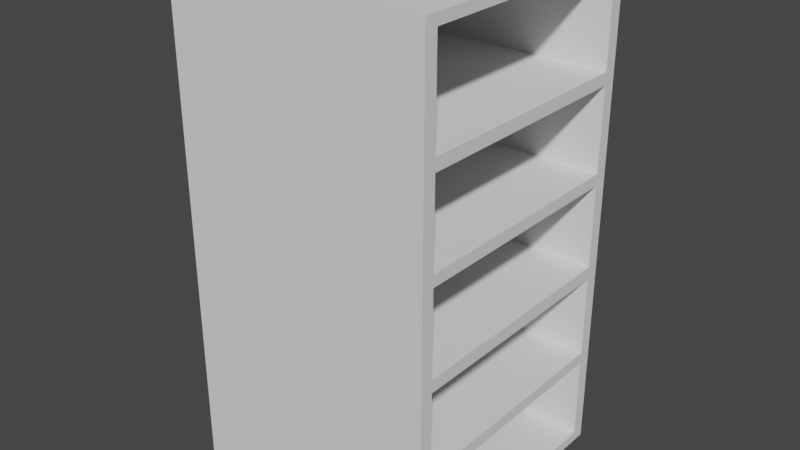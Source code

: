 # Source: fridge.blend  (saved by Blender 3.6.13; exported with 4.5.12 LTS)
import bpy
from mathutils import Matrix  # noqa: F401  (used for matrix-valued properties, if any)

bpy.ops.wm.read_factory_settings(use_empty=True)
scene = bpy.context.scene
scene.name = 'Scene'

# ---- world
world_world = bpy.data.worlds.new('World'); scene.world = world_world
world_world.use_nodes = True; world_world.node_tree.nodes.clear()
_N = world_world.node_tree.nodes; _L = world_world.node_tree.links
n0 = _N.new('ShaderNodeOutputWorld'); n0.name = 'World Output'; n0.location = (300, 300)
n1 = _N.new('ShaderNodeBackground'); n1.name = 'Background'; n1.location = (10, 300)
n1.inputs[0].default_value = (0.05088, 0.05088, 0.05088, 1.0)
_L.new(n1.outputs[0], n0.inputs[0])
n0.is_active_output = True
world_world.color = (0.05088, 0.05088, 0.05088)
world_world.use_sun_shadow = False
world_world.sun_shadow_jitter_overblur = 0.0

# ---- meshes
me_cube_001 = bpy.data.meshes.new('Cube.001')
me_cube_001.from_pydata([(-1.0, -1.0, -1.0), (-1.0, -1.0, 1.0), (-1.0, 1.0, -1.0), (-1.0, 1.0, 1.0), (1.0, -1.0, -1.0), (1.0, -1.0, 1.0), (1.0, 1.0, -1.0), (1.0, 1.0, 1.0), (1.0, 0.9, 0.9591), (1.0, 0.9, -0.9591), (1.0, -0.9, -0.9591), (1.0, -0.9, 0.9591), (-0.9004, 0.9, 0.9591), (-0.9004, 0.9, -0.9591), (-0.9004, -0.9, -0.9591), (-0.9004, -0.9, 0.9591), (-1.0, -1.0, -0.6), (-1.0, -1.0, -0.2), (-1.0, -1.0, 0.2), (-1.0, -1.0, 0.6), (-1.0, 1.0, 0.6), (-1.0, 1.0, 0.2), (-1.0, 1.0, -0.2), (-1.0, 1.0, -0.6), (1.0, 1.0, 0.6), (1.0, 1.0, 0.2), (1.0, 1.0, -0.2), (1.0, 1.0, -0.6), (1.0, -1.0, 0.6), (1.0, -1.0, 0.2), (1.0, -1.0, -0.2), (1.0, -1.0, -0.6), (1.0, 0.9, 0.5754), (1.0, 0.9, 0.1918), (1.0, 0.9, -0.1918), (1.0, 0.9, -0.5754), (1.0, -0.9, 0.5754), (1.0, -0.9, 0.1918), (1.0, -0.9, -0.1918), (1.0, -0.9, -0.5754), (-0.9004, 0.9, 0.5754), (-0.9004, 0.9, 0.1918), (-0.9004, 0.9, -0.1918), (-0.9004, 0.9, -0.5754), (-0.9004, -0.9, 0.5754), (-0.9004, -0.9, 0.1918), (-0.9004, -0.9, -0.1918), (-0.9004, -0.9, -0.5754), (-1.0, -1.0, 0.5485), (-1.0, 1.0, 0.5485), (1.0, 1.0, 0.5485), (1.0, -1.0, 0.5485), (1.0, 0.9, 0.5261), (1.0, -0.9, 0.5261), (-0.9004, 0.9, 0.5261), (-0.9004, -0.9, 0.5261), (-1.0, -1.0, 0.1502), (-1.0, 1.0, 0.1502), (1.0, 1.0, 0.1502), (1.0, -1.0, 0.1502), (1.0, 0.9, 0.1441), (1.0, -0.9, 0.1441), (-0.9004, 0.9, 0.1441), (-0.9004, -0.9, 0.1441), (-1.0, -1.0, -0.2541), (-1.0, 1.0, -0.2541), (1.0, 1.0, -0.2541), (1.0, -1.0, -0.2541), (1.0, 0.9, -0.2437), (1.0, -0.9, -0.2437), (-0.9004, 0.9, -0.2437), (-0.9004, -0.9, -0.2437), (-1.0, 1.0, -0.6486), (1.0, 1.0, -0.6486), (1.0, -1.0, -0.6486), (1.0, 0.9, -0.6221), (1.0, -0.9, -0.6221), (-0.9004, 0.9, -0.6221), (-0.9004, -0.9, -0.6221), (-1.0, -1.0, -0.6486)], [], [(19, 1, 3, 20), (20, 3, 7, 24), (74, 4, 10, 76), (28, 5, 1, 19), (2, 6, 4, 0), (7, 3, 1, 5), (8, 11, 15, 12), (4, 6, 9, 10), (7, 5, 11, 8), (24, 7, 8, 32), (40, 12, 15, 44), (32, 8, 12, 40), (76, 10, 14, 78), (10, 9, 13, 14), (11, 36, 44, 15), (53, 37, 45, 55), (61, 38, 46, 63), (69, 39, 47, 71), (47, 39, 35, 43), (46, 38, 34, 42), (45, 37, 33, 41), (44, 36, 32, 40), (77, 43, 47, 78), (70, 42, 46, 71), (62, 41, 45, 63), (54, 40, 44, 55), (73, 27, 35, 75), (66, 26, 34, 68), (58, 25, 33, 60), (50, 24, 32, 52), (74, 31, 16, 79), (67, 30, 17, 64), (59, 29, 18, 56), (51, 28, 19, 48), (5, 28, 36, 11), (51, 29, 37, 53), (59, 30, 38, 61), (67, 31, 39, 69), (72, 23, 27, 73), (65, 22, 26, 66), (57, 21, 25, 58), (49, 20, 24, 50), (79, 16, 23, 72), (64, 17, 22, 65), (56, 18, 21, 57), (48, 19, 20, 49), (18, 48, 49, 21), (21, 49, 50, 25), (28, 51, 53, 36), (29, 51, 48, 18), (25, 50, 52, 33), (41, 54, 55, 45), (33, 52, 54, 41), (53, 55, 54, 52), (17, 56, 57, 22), (22, 57, 58, 26), (29, 59, 61, 37), (30, 59, 56, 17), (26, 58, 60, 34), (42, 62, 63, 46), (34, 60, 62, 42), (61, 63, 62, 60), (16, 64, 65, 23), (23, 65, 66, 27), (30, 67, 69, 38), (31, 67, 64, 16), (27, 66, 68, 35), (43, 70, 71, 47), (35, 68, 70, 43), (69, 71, 70, 68), (0, 79, 72, 2), (2, 72, 73, 6), (4, 74, 79, 0), (6, 73, 75, 9), (13, 77, 78, 14), (9, 75, 77, 13), (76, 78, 77, 75), (31, 74, 76, 39), (39, 76, 75, 35), (38, 69, 68, 34), (37, 61, 60, 33), (36, 53, 52, 32)])
_uv = me_cube_001.uv_layers.new(name='UVMap')
_uv.uv.foreach_set('vector', [0.575, 0.0, 0.625, 0.0, 0.625, 0.25, 0.575, 0.25, 0.575, 0.25, 0.625, 0.25, 0.625, 0.5, 0.575, 0.5, 0.4189, 0.75, 0.375, 0.75, 0.375, 0.75, 0.4189, 0.75, 0.575, 0.75, 0.625, 0.75, 0.625, 1.0, 0.575, 1.0, 0.125, 0.5, 0.375, 0.5, 0.375, 0.75, 0.125, 0.75, 0.625, 0.5, 0.875, 0.5, 0.875, 0.75, 0.625, 0.75, 0.625, 0.5, 0.625, 0.75, 0.625, 0.75, 0.625, 0.5, 0.375, 0.75, 0.375, 0.5, 0.375, 0.5, 0.375, 0.75, 0.625, 0.5, 0.625, 0.75, 0.625, 0.75, 0.625, 0.5, 0.575, 0.5, 0.625, 0.5, 0.625, 0.5, 0.575, 0.5, 0.575, 0.5, 0.625, 0.5, 0.625, 0.75, 0.575, 0.75, 0.575, 0.5, 0.625, 0.5, 0.625, 0.5, 0.575, 0.5, 0.4189, 0.75, 0.375, 0.75, 0.375, 0.75, 0.4189, 0.75, 0.375, 0.75, 0.375, 0.5, 0.375, 0.5, 0.375, 0.75, 0.625, 0.75, 0.575, 0.75, 0.575, 0.75, 0.625, 0.75, 0.5686, 0.75, 0.525, 0.75, 0.525, 0.75, 0.5686, 0.75, 0.5188, 0.75, 0.475, 0.75, 0.475, 0.75, 0.5188, 0.75, 0.4682, 0.75, 0.425, 0.75, 0.425, 0.75, 0.4682, 0.75, 0.0, 0.0, 0.0, 0.0, 0.0, 0.0, 0.0, 0.0, 0.0, 0.0, 0.0, 0.0, 0.0, 0.0, 0.0, 0.0, 0.0, 0.0, 0.0, 0.0, 0.0, 0.0, 0.0, 0.0, 0.0, 0.0, 0.0, 0.0, 0.0, 0.0, 0.0, 0.0, 0.4189, 0.5, 0.425, 0.5, 0.425, 0.75, 0.4189, 0.75, 0.4682, 0.5, 0.475, 0.5, 0.475, 0.75, 0.4682, 0.75, 0.5188, 0.5, 0.525, 0.5, 0.525, 0.75, 0.5188, 0.75, 0.5686, 0.5, 0.575, 0.5, 0.575, 0.75, 0.5686, 0.75, 0.4189, 0.5, 0.425, 0.5, 0.425, 0.5, 0.4189, 0.5, 0.4682, 0.5, 0.475, 0.5, 0.475, 0.5, 0.4682, 0.5, 0.5188, 0.5, 0.525, 0.5, 0.525, 0.5, 0.5188, 0.5, 0.5686, 0.5, 0.575, 0.5, 0.575, 0.5, 0.5686, 0.5, 0.4189, 0.75, 0.425, 0.75, 0.425, 1.0, 0.4189, 1.0, 0.4682, 0.75, 0.475, 0.75, 0.475, 1.0, 0.4682, 1.0, 0.5188, 0.75, 0.525, 0.75, 0.525, 1.0, 0.5188, 1.0, 0.5686, 0.75, 0.575, 0.75, 0.575, 1.0, 0.5686, 1.0, 0.625, 0.75, 0.575, 0.75, 0.575, 0.75, 0.625, 0.75, 0.5686, 0.75, 0.525, 0.75, 0.525, 0.75, 0.5686, 0.75, 0.5188, 0.75, 0.475, 0.75, 0.475, 0.75, 0.5188, 0.75, 0.4682, 0.75, 0.425, 0.75, 0.425, 0.75, 0.4682, 0.75, 0.4189, 0.25, 0.425, 0.25, 0.425, 0.5, 0.4189, 0.5, 0.4682, 0.25, 0.475, 0.25, 0.475, 0.5, 0.4682, 0.5, 0.5188, 0.25, 0.525, 0.25, 0.525, 0.5, 0.5188, 0.5, 0.5686, 0.25, 0.575, 0.25, 0.575, 0.5, 0.5686, 0.5, 0.4189, 0.0, 0.425, 0.0, 0.425, 0.25, 0.4189, 0.25, 0.4682, 0.0, 0.475, 0.0, 0.475, 0.25, 0.4682, 0.25, 0.5188, 0.0, 0.525, 0.0, 0.525, 0.25, 0.5188, 0.25, 0.5686, 0.0, 0.575, 0.0, 0.575, 0.25, 0.5686, 0.25, 0.525, 0.0, 0.5686, 0.0, 0.5686, 0.25, 0.525, 0.25, 0.525, 0.25, 0.5686, 0.25, 0.5686, 0.5, 0.525, 0.5, 0.575, 0.75, 0.5686, 0.75, 0.5686, 0.75, 0.575, 0.75, 0.525, 0.75, 0.5686, 0.75, 0.5686, 1.0, 0.525, 1.0, 0.525, 0.5, 0.5686, 0.5, 0.5686, 0.5, 0.525, 0.5, 0.525, 0.5, 0.5686, 0.5, 0.5686, 0.75, 0.525, 0.75, 0.525, 0.5, 0.5686, 0.5, 0.5686, 0.5, 0.525, 0.5, 0.0, 0.0, 0.0, 0.0, 0.0, 0.0, 0.0, 0.0, 0.475, 0.0, 0.5188, 0.0, 0.5188, 0.25, 0.475, 0.25, 0.475, 0.25, 0.5188, 0.25, 0.5188, 0.5, 0.475, 0.5, 0.525, 0.75, 0.5188, 0.75, 0.5188, 0.75, 0.525, 0.75, 0.475, 0.75, 0.5188, 0.75, 0.5188, 1.0, 0.475, 1.0, 0.475, 0.5, 0.5188, 0.5, 0.5188, 0.5, 0.475, 0.5, 0.475, 0.5, 0.5188, 0.5, 0.5188, 0.75, 0.475, 0.75, 0.475, 0.5, 0.5188, 0.5, 0.5188, 0.5, 0.475, 0.5, 0.0, 0.0, 0.0, 0.0, 0.0, 0.0, 0.0, 0.0, 0.425, 0.0, 0.4682, 0.0, 0.4682, 0.25, 0.425, 0.25, 0.425, 0.25, 0.4682, 0.25, 0.4682, 0.5, 0.425, 0.5, 0.475, 0.75, 0.4682, 0.75, 0.4682, 0.75, 0.475, 0.75, 0.425, 0.75, 0.4682, 0.75, 0.4682, 1.0, 0.425, 1.0, 0.425, 0.5, 0.4682, 0.5, 0.4682, 0.5, 0.425, 0.5, 0.425, 0.5, 0.4682, 0.5, 0.4682, 0.75, 0.425, 0.75, 0.425, 0.5, 0.4682, 0.5, 0.4682, 0.5, 0.425, 0.5, 0.0, 0.0, 0.0, 0.0, 0.0, 0.0, 0.0, 0.0, 0.375, 0.0, 0.4189, 0.0, 0.4189, 0.25, 0.375, 0.25, 0.375, 0.25, 0.4189, 0.25, 0.4189, 0.5, 0.375, 0.5, 0.375, 0.75, 0.4189, 0.75, 0.4189, 1.0, 0.375, 1.0, 0.375, 0.5, 0.4189, 0.5, 0.4189, 0.5, 0.375, 0.5, 0.375, 0.5, 0.4189, 0.5, 0.4189, 0.75, 0.375, 0.75, 0.375, 0.5, 0.4189, 0.5, 0.4189, 0.5, 0.375, 0.5, 0.0, 0.0, 0.0, 0.0, 0.0, 0.0, 0.0, 0.0, 0.425, 0.75, 0.4189, 0.75, 0.4189, 0.75, 0.425, 0.75, 0.0, 0.0, 0.0, 0.0, 0.0, 0.0, 0.0, 0.0, 0.0, 0.0, 0.0, 0.0, 0.0, 0.0, 0.0, 0.0, 0.0, 0.0, 0.0, 0.0, 0.0, 0.0, 0.0, 0.0, 0.0, 0.0, 0.0, 0.0, 0.0, 0.0, 0.0, 0.0])
me_cube_001.update()

# ---- objects
ob_fridge = bpy.data.objects.new('fridge', me_cube_001)

# ---- transforms, parenting, visibility, modifiers, constraints
ob_fridge.location = (0.0, 0.0, 0.0)
ob_fridge.scale = (1.0, 1.0, 1.9)

# ---- collection membership
scene.collection.objects.link(ob_fridge)

# ---- scene / render settings (as saved in the file)
scene.frame_start = 1; scene.frame_end = 250; scene.frame_set(2)
scene.render.engine = 'BLENDER_EEVEE_NEXT'
scene.cycles.sampling_pattern = 'TABULATED_SOBOL'
scene.view_settings.view_transform = 'Filmic'
bpy.context.view_layer.update()

# ---- added for rendering (the .blend has no active camera and no usable light): camera, sun
cam_auto = bpy.data.cameras.new('AutoCamera')
cam_auto.lens = 50.0
cam_auto.sensor_width = 36.0
cam_auto.clip_end = 1000.0
ob_auto_camera = bpy.data.objects.new('AutoCamera', cam_auto)
scene.collection.objects.link(ob_auto_camera)
ob_auto_camera.location = (4.38287, -5.25944, 3.5063)
ob_auto_camera.rotation_euler = (1.09748, -7.21219e-08, 0.694738)
scene.camera = ob_auto_camera
light_auto_sun = bpy.data.lights.new('AutoSun', 'SUN')
light_auto_sun.energy = 3.0
light_auto_sun.angle = 0.0523599
ob_auto_sun = bpy.data.objects.new('AutoSun', light_auto_sun)
scene.collection.objects.link(ob_auto_sun)
ob_auto_sun.rotation_euler = (0.872665, 0.174533, 0.523599)
bpy.context.view_layer.update()
